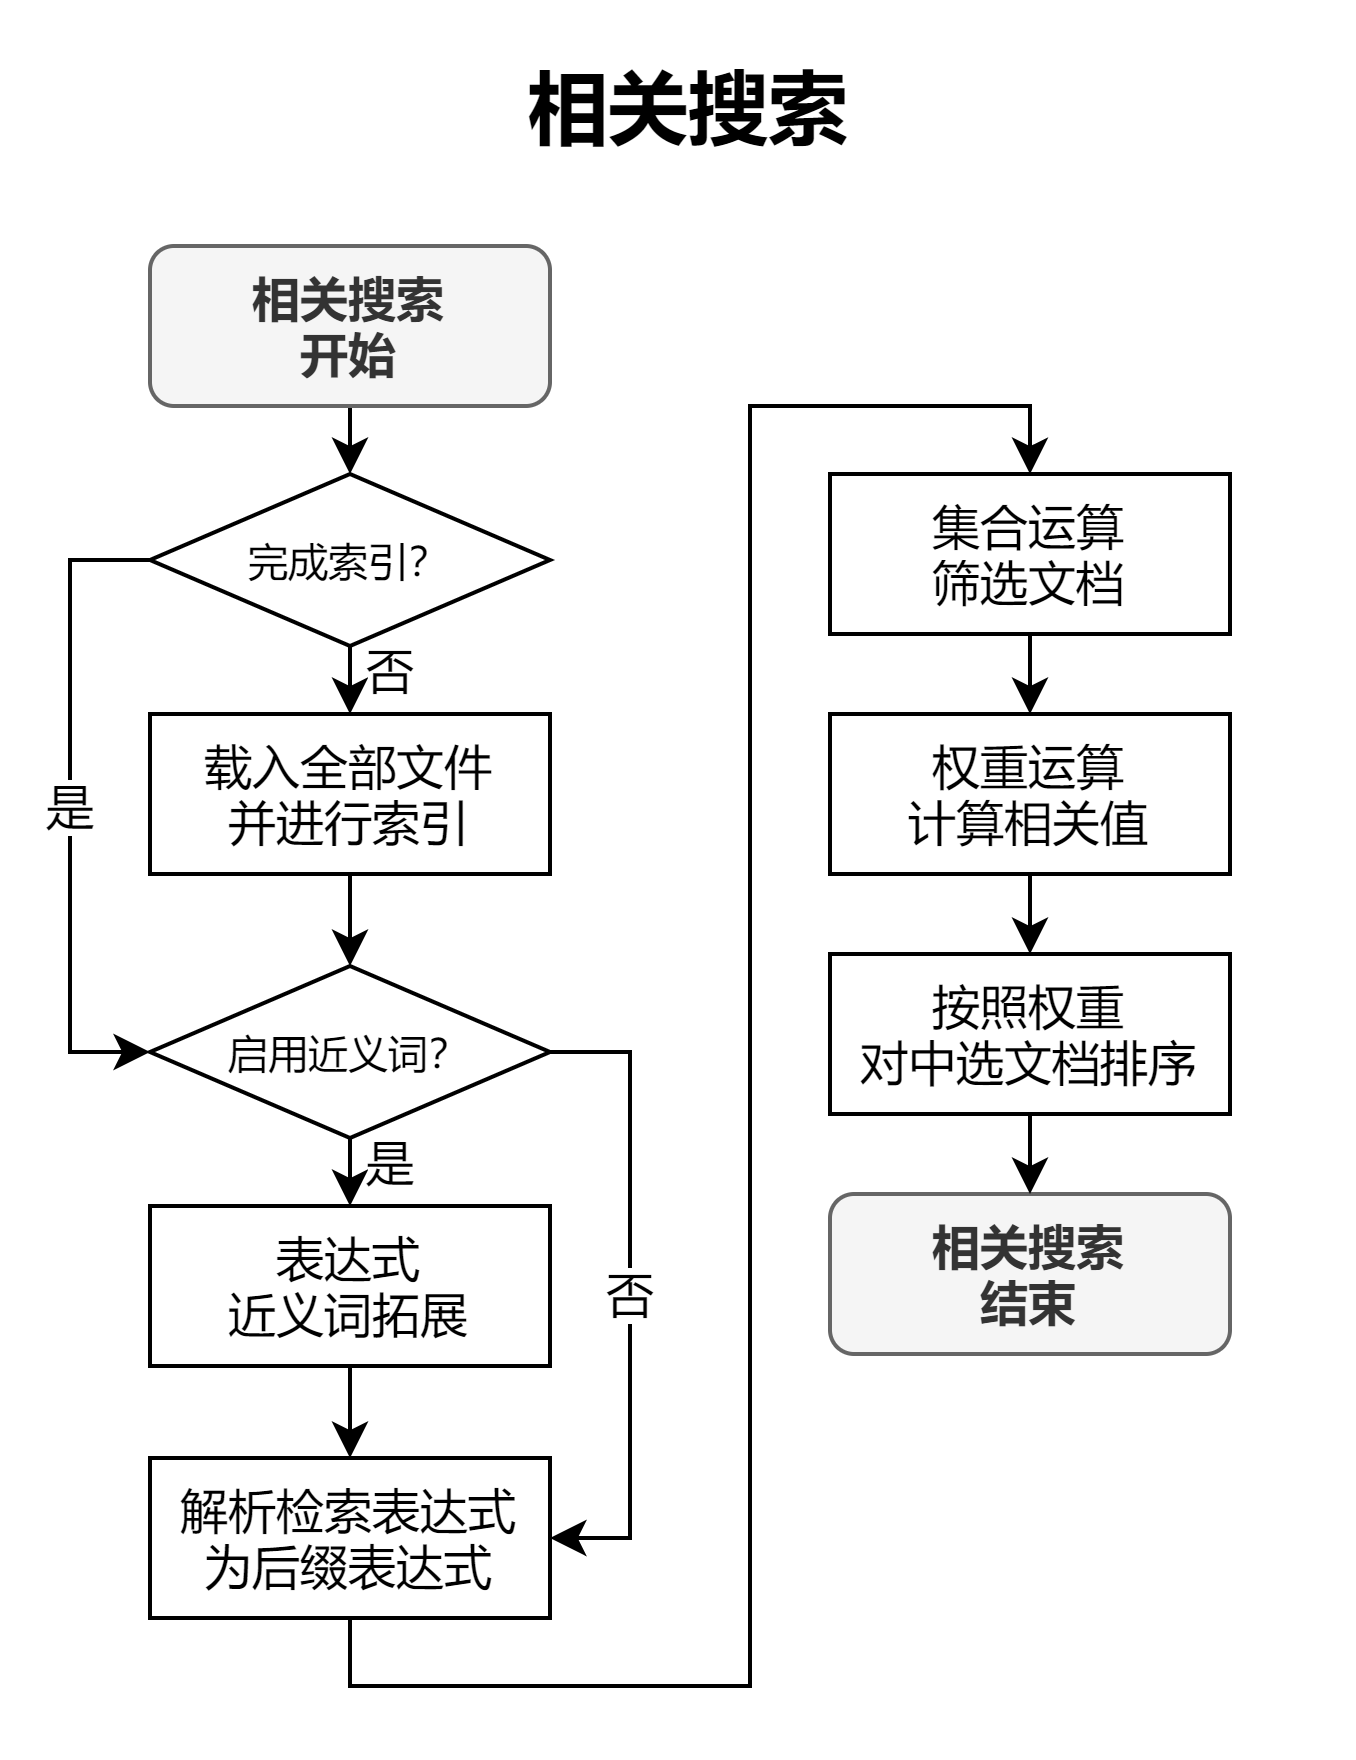

The diagram above was exported from draw.io. Its source (the exported page's mxGraphModel, read from the mxfile embedded in the PNG):
<mxGraphModel dx="813" dy="470" grid="1" gridSize="10" guides="1" tooltips="1" connect="1" arrows="1" fold="1" page="1" pageScale="1" pageWidth="1169" pageHeight="1654" math="0" shadow="0">
  <root>
    <mxCell id="YfLx-DXA3tDUojr_l4GT-0" />
    <mxCell id="YfLx-DXA3tDUojr_l4GT-1" parent="YfLx-DXA3tDUojr_l4GT-0" />
    <mxCell id="YfLx-DXA3tDUojr_l4GT-5" value="相关搜索" style="text;html=1;align=center;verticalAlign=middle;whiteSpace=wrap;rounded=0;fontSize=20;fontStyle=1;strokeWidth=2;" vertex="1" parent="YfLx-DXA3tDUojr_l4GT-1">
      <mxGeometry x="120" y="630" width="310" height="30" as="geometry" />
    </mxCell>
    <mxCell id="uAKA1WJBh_rPzGbfwIJL-6" style="edgeStyle=orthogonalEdgeStyle;rounded=0;orthogonalLoop=1;jettySize=auto;html=1;exitX=0.5;exitY=1;exitDx=0;exitDy=0;entryX=0.5;entryY=0;entryDx=0;entryDy=0;fontSize=10;" edge="1" parent="YfLx-DXA3tDUojr_l4GT-1" source="YfLx-DXA3tDUojr_l4GT-26" target="uAKA1WJBh_rPzGbfwIJL-5">
      <mxGeometry relative="1" as="geometry" />
    </mxCell>
    <mxCell id="YfLx-DXA3tDUojr_l4GT-26" value="相关搜索&lt;br&gt;开始" style="rounded=1;whiteSpace=wrap;html=1;fontSize=12;fontStyle=1;fillColor=#f5f5f5;strokeColor=#666666;fontColor=#333333;" vertex="1" parent="YfLx-DXA3tDUojr_l4GT-1">
      <mxGeometry x="140" y="680" width="100" height="40" as="geometry" />
    </mxCell>
    <mxCell id="YfLx-DXA3tDUojr_l4GT-27" value="相关搜索&lt;br&gt;结束" style="rounded=1;whiteSpace=wrap;html=1;fontSize=12;fontStyle=1;fillColor=#f5f5f5;strokeColor=#666666;fontColor=#333333;" vertex="1" parent="YfLx-DXA3tDUojr_l4GT-1">
      <mxGeometry x="310" y="917" width="100" height="40" as="geometry" />
    </mxCell>
    <mxCell id="YfLx-DXA3tDUojr_l4GT-28" style="edgeStyle=orthogonalEdgeStyle;rounded=0;orthogonalLoop=1;jettySize=auto;html=1;exitX=0.5;exitY=1;exitDx=0;exitDy=0;entryX=0.5;entryY=0;entryDx=0;entryDy=0;fontSize=12;" edge="1" parent="YfLx-DXA3tDUojr_l4GT-1" source="YfLx-DXA3tDUojr_l4GT-29" target="YfLx-DXA3tDUojr_l4GT-31">
      <mxGeometry relative="1" as="geometry" />
    </mxCell>
    <mxCell id="YfLx-DXA3tDUojr_l4GT-29" value="表达式&lt;br&gt;近义词拓展" style="rounded=0;whiteSpace=wrap;html=1;fontSize=12;" vertex="1" parent="YfLx-DXA3tDUojr_l4GT-1">
      <mxGeometry x="140" y="920" width="100" height="40" as="geometry" />
    </mxCell>
    <mxCell id="RCnPY_OerJzI7TpzW5Ag-11" style="edgeStyle=orthogonalEdgeStyle;rounded=0;orthogonalLoop=1;jettySize=auto;html=1;exitX=0.5;exitY=1;exitDx=0;exitDy=0;entryX=0.5;entryY=0;entryDx=0;entryDy=0;fontSize=10;" edge="1" parent="YfLx-DXA3tDUojr_l4GT-1" source="YfLx-DXA3tDUojr_l4GT-31" target="RCnPY_OerJzI7TpzW5Ag-0">
      <mxGeometry relative="1" as="geometry">
        <Array as="points">
          <mxPoint x="190" y="1040" />
          <mxPoint x="290" y="1040" />
          <mxPoint x="290" y="720" />
          <mxPoint x="360" y="720" />
        </Array>
      </mxGeometry>
    </mxCell>
    <mxCell id="YfLx-DXA3tDUojr_l4GT-31" value="解析检索表达式&lt;br&gt;为后缀表达式" style="rounded=0;whiteSpace=wrap;html=1;fontSize=12;" vertex="1" parent="YfLx-DXA3tDUojr_l4GT-1">
      <mxGeometry x="140" y="983" width="100" height="40" as="geometry" />
    </mxCell>
    <mxCell id="YfLx-DXA3tDUojr_l4GT-32" value="是" style="edgeStyle=orthogonalEdgeStyle;rounded=0;orthogonalLoop=1;jettySize=auto;html=1;exitX=0.5;exitY=1;exitDx=0;exitDy=0;entryX=0.5;entryY=0;entryDx=0;entryDy=0;fontSize=12;" edge="1" parent="YfLx-DXA3tDUojr_l4GT-1" source="YfLx-DXA3tDUojr_l4GT-34" target="YfLx-DXA3tDUojr_l4GT-29">
      <mxGeometry x="-0.2941" y="10" relative="1" as="geometry">
        <mxPoint as="offset" />
      </mxGeometry>
    </mxCell>
    <mxCell id="YfLx-DXA3tDUojr_l4GT-33" value="否" style="edgeStyle=orthogonalEdgeStyle;rounded=0;orthogonalLoop=1;jettySize=auto;html=1;exitX=1;exitY=0.5;exitDx=0;exitDy=0;entryX=1;entryY=0.5;entryDx=0;entryDy=0;fontSize=12;" edge="1" parent="YfLx-DXA3tDUojr_l4GT-1" source="YfLx-DXA3tDUojr_l4GT-34" target="YfLx-DXA3tDUojr_l4GT-31">
      <mxGeometry relative="1" as="geometry" />
    </mxCell>
    <mxCell id="YfLx-DXA3tDUojr_l4GT-34" value="启用近义词？" style="rhombus;whiteSpace=wrap;html=1;fontSize=10;" vertex="1" parent="YfLx-DXA3tDUojr_l4GT-1">
      <mxGeometry x="140" y="860" width="100" height="43" as="geometry" />
    </mxCell>
    <mxCell id="1-eUZMjpTwddZWkXP8iF-0" style="edgeStyle=orthogonalEdgeStyle;rounded=0;orthogonalLoop=1;jettySize=auto;html=1;exitX=0.5;exitY=1;exitDx=0;exitDy=0;entryX=0.5;entryY=0;entryDx=0;entryDy=0;fontSize=10;" edge="1" parent="YfLx-DXA3tDUojr_l4GT-1" source="RCnPY_OerJzI7TpzW5Ag-0" target="RCnPY_OerJzI7TpzW5Ag-1">
      <mxGeometry relative="1" as="geometry" />
    </mxCell>
    <mxCell id="RCnPY_OerJzI7TpzW5Ag-0" value="集合运算&lt;br&gt;筛选文档" style="rounded=0;whiteSpace=wrap;html=1;fontSize=12;" vertex="1" parent="YfLx-DXA3tDUojr_l4GT-1">
      <mxGeometry x="310" y="737" width="100" height="40" as="geometry" />
    </mxCell>
    <mxCell id="RCnPY_OerJzI7TpzW5Ag-8" style="edgeStyle=orthogonalEdgeStyle;rounded=0;orthogonalLoop=1;jettySize=auto;html=1;exitX=0.5;exitY=1;exitDx=0;exitDy=0;entryX=0.5;entryY=0;entryDx=0;entryDy=0;fontSize=10;" edge="1" parent="YfLx-DXA3tDUojr_l4GT-1" source="RCnPY_OerJzI7TpzW5Ag-1" target="RCnPY_OerJzI7TpzW5Ag-2">
      <mxGeometry relative="1" as="geometry" />
    </mxCell>
    <mxCell id="RCnPY_OerJzI7TpzW5Ag-1" value="权重运算&lt;br&gt;计算相关值" style="rounded=0;whiteSpace=wrap;html=1;fontSize=12;" vertex="1" parent="YfLx-DXA3tDUojr_l4GT-1">
      <mxGeometry x="310" y="797" width="100" height="40" as="geometry" />
    </mxCell>
    <mxCell id="RCnPY_OerJzI7TpzW5Ag-10" style="edgeStyle=orthogonalEdgeStyle;rounded=0;orthogonalLoop=1;jettySize=auto;html=1;exitX=0.5;exitY=1;exitDx=0;exitDy=0;entryX=0.5;entryY=0;entryDx=0;entryDy=0;fontSize=10;" edge="1" parent="YfLx-DXA3tDUojr_l4GT-1" source="RCnPY_OerJzI7TpzW5Ag-2" target="YfLx-DXA3tDUojr_l4GT-27">
      <mxGeometry relative="1" as="geometry" />
    </mxCell>
    <mxCell id="RCnPY_OerJzI7TpzW5Ag-2" value="按照权重&lt;br&gt;对中选文档排序" style="rounded=0;whiteSpace=wrap;html=1;fontSize=12;" vertex="1" parent="YfLx-DXA3tDUojr_l4GT-1">
      <mxGeometry x="310" y="857" width="100" height="40" as="geometry" />
    </mxCell>
    <mxCell id="uAKA1WJBh_rPzGbfwIJL-0" style="edgeStyle=orthogonalEdgeStyle;rounded=0;orthogonalLoop=1;jettySize=auto;html=1;exitX=0.5;exitY=1;exitDx=0;exitDy=0;entryX=0.5;entryY=0;entryDx=0;entryDy=0;fontSize=12;" edge="1" parent="YfLx-DXA3tDUojr_l4GT-1" source="uAKA1WJBh_rPzGbfwIJL-1" target="YfLx-DXA3tDUojr_l4GT-34">
      <mxGeometry relative="1" as="geometry">
        <mxPoint x="190" y="860" as="targetPoint" />
      </mxGeometry>
    </mxCell>
    <mxCell id="uAKA1WJBh_rPzGbfwIJL-1" value="载入全部文件&lt;br&gt;并进行索引" style="rounded=0;whiteSpace=wrap;html=1;fontSize=12;" vertex="1" parent="YfLx-DXA3tDUojr_l4GT-1">
      <mxGeometry x="140" y="797" width="100" height="40" as="geometry" />
    </mxCell>
    <mxCell id="uAKA1WJBh_rPzGbfwIJL-3" value="否" style="edgeStyle=orthogonalEdgeStyle;rounded=0;orthogonalLoop=1;jettySize=auto;html=1;exitX=0.5;exitY=1;exitDx=0;exitDy=0;entryX=0.5;entryY=0;entryDx=0;entryDy=0;fontSize=12;" edge="1" parent="YfLx-DXA3tDUojr_l4GT-1" source="uAKA1WJBh_rPzGbfwIJL-5" target="uAKA1WJBh_rPzGbfwIJL-1">
      <mxGeometry x="-0.2941" y="10" relative="1" as="geometry">
        <mxPoint as="offset" />
      </mxGeometry>
    </mxCell>
    <mxCell id="uAKA1WJBh_rPzGbfwIJL-4" value="是" style="edgeStyle=orthogonalEdgeStyle;rounded=0;orthogonalLoop=1;jettySize=auto;html=1;exitX=0;exitY=0.5;exitDx=0;exitDy=0;entryX=0;entryY=0.5;entryDx=0;entryDy=0;fontSize=12;" edge="1" parent="YfLx-DXA3tDUojr_l4GT-1" source="uAKA1WJBh_rPzGbfwIJL-5" target="YfLx-DXA3tDUojr_l4GT-34">
      <mxGeometry relative="1" as="geometry">
        <mxPoint x="140" y="880" as="targetPoint" />
      </mxGeometry>
    </mxCell>
    <mxCell id="uAKA1WJBh_rPzGbfwIJL-5" value="完成索引？" style="rhombus;whiteSpace=wrap;html=1;fontSize=10;" vertex="1" parent="YfLx-DXA3tDUojr_l4GT-1">
      <mxGeometry x="140" y="737" width="100" height="43" as="geometry" />
    </mxCell>
  </root>
</mxGraphModel>